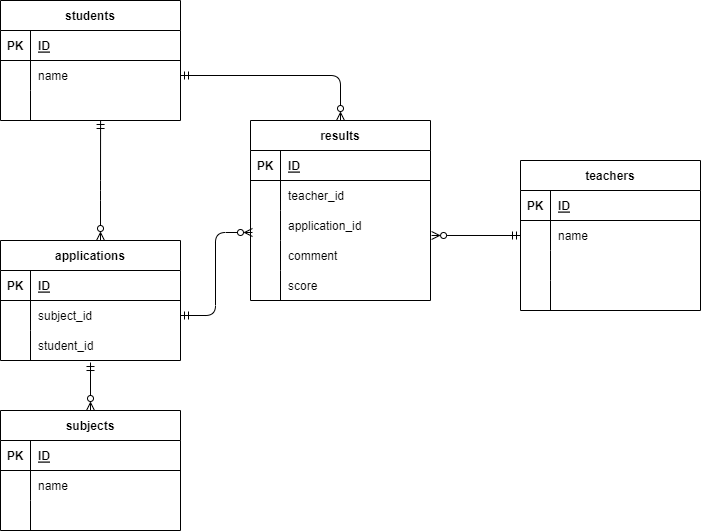

The diagram above was exported from draw.io. Its source (the exported page's mxGraphModel, read from the mxfile embedded in the PNG):
<mxGraphModel dx="698" dy="790" grid="1" gridSize="10" guides="1" tooltips="1" connect="1" arrows="1" fold="1" page="1" pageScale="1" pageWidth="827" pageHeight="1169" math="0" shadow="0">
  <root>
    <mxCell id="0" />
    <mxCell id="1" parent="0" />
    <mxCell id="17" value="students" style="shape=table;startSize=30;container=1;collapsible=1;childLayout=tableLayout;fixedRows=1;rowLines=0;fontStyle=1;align=center;resizeLast=1;strokeColor=default;" parent="1" vertex="1">
      <mxGeometry x="64" y="330" width="180" height="120" as="geometry" />
    </mxCell>
    <mxCell id="18" value="" style="shape=partialRectangle;collapsible=0;dropTarget=0;pointerEvents=0;fillColor=none;top=0;left=0;bottom=1;right=0;points=[[0,0.5],[1,0.5]];portConstraint=eastwest;" parent="17" vertex="1">
      <mxGeometry y="30" width="180" height="30" as="geometry" />
    </mxCell>
    <mxCell id="19" value="PK" style="shape=partialRectangle;connectable=0;fillColor=none;top=0;left=0;bottom=0;right=0;fontStyle=1;overflow=hidden;" parent="18" vertex="1">
      <mxGeometry width="30" height="30" as="geometry">
        <mxRectangle width="30" height="30" as="alternateBounds" />
      </mxGeometry>
    </mxCell>
    <mxCell id="20" value="ID" style="shape=partialRectangle;connectable=0;fillColor=none;top=0;left=0;bottom=0;right=0;align=left;spacingLeft=6;fontStyle=5;overflow=hidden;" parent="18" vertex="1">
      <mxGeometry x="30" width="150" height="30" as="geometry">
        <mxRectangle width="150" height="30" as="alternateBounds" />
      </mxGeometry>
    </mxCell>
    <mxCell id="21" value="" style="shape=partialRectangle;collapsible=0;dropTarget=0;pointerEvents=0;fillColor=none;top=0;left=0;bottom=0;right=0;points=[[0,0.5],[1,0.5]];portConstraint=eastwest;" parent="17" vertex="1">
      <mxGeometry y="60" width="180" height="30" as="geometry" />
    </mxCell>
    <mxCell id="22" value="" style="shape=partialRectangle;connectable=0;fillColor=none;top=0;left=0;bottom=0;right=0;editable=1;overflow=hidden;" parent="21" vertex="1">
      <mxGeometry width="30" height="30" as="geometry">
        <mxRectangle width="30" height="30" as="alternateBounds" />
      </mxGeometry>
    </mxCell>
    <mxCell id="23" value="name" style="shape=partialRectangle;connectable=0;fillColor=none;top=0;left=0;bottom=0;right=0;align=left;spacingLeft=6;overflow=hidden;" parent="21" vertex="1">
      <mxGeometry x="30" width="150" height="30" as="geometry">
        <mxRectangle width="150" height="30" as="alternateBounds" />
      </mxGeometry>
    </mxCell>
    <mxCell id="24" value="" style="shape=partialRectangle;collapsible=0;dropTarget=0;pointerEvents=0;fillColor=none;top=0;left=0;bottom=0;right=0;points=[[0,0.5],[1,0.5]];portConstraint=eastwest;" parent="17" vertex="1">
      <mxGeometry y="90" width="180" height="30" as="geometry" />
    </mxCell>
    <mxCell id="25" value="" style="shape=partialRectangle;connectable=0;fillColor=none;top=0;left=0;bottom=0;right=0;editable=1;overflow=hidden;" parent="24" vertex="1">
      <mxGeometry width="30" height="30" as="geometry">
        <mxRectangle width="30" height="30" as="alternateBounds" />
      </mxGeometry>
    </mxCell>
    <mxCell id="26" value="" style="shape=partialRectangle;connectable=0;fillColor=none;top=0;left=0;bottom=0;right=0;align=left;spacingLeft=6;overflow=hidden;" parent="24" vertex="1">
      <mxGeometry x="30" width="150" height="30" as="geometry">
        <mxRectangle width="150" height="30" as="alternateBounds" />
      </mxGeometry>
    </mxCell>
    <mxCell id="30" value="applications" style="shape=table;startSize=30;container=1;collapsible=1;childLayout=tableLayout;fixedRows=1;rowLines=0;fontStyle=1;align=center;resizeLast=1;" parent="1" vertex="1">
      <mxGeometry x="64" y="570" width="180" height="120" as="geometry" />
    </mxCell>
    <mxCell id="31" value="" style="shape=partialRectangle;collapsible=0;dropTarget=0;pointerEvents=0;fillColor=none;top=0;left=0;bottom=1;right=0;points=[[0,0.5],[1,0.5]];portConstraint=eastwest;" parent="30" vertex="1">
      <mxGeometry y="30" width="180" height="30" as="geometry" />
    </mxCell>
    <mxCell id="32" value="PK" style="shape=partialRectangle;connectable=0;fillColor=none;top=0;left=0;bottom=0;right=0;fontStyle=1;overflow=hidden;" parent="31" vertex="1">
      <mxGeometry width="30" height="30" as="geometry">
        <mxRectangle width="30" height="30" as="alternateBounds" />
      </mxGeometry>
    </mxCell>
    <mxCell id="33" value="ID" style="shape=partialRectangle;connectable=0;fillColor=none;top=0;left=0;bottom=0;right=0;align=left;spacingLeft=6;fontStyle=5;overflow=hidden;" parent="31" vertex="1">
      <mxGeometry x="30" width="150" height="30" as="geometry">
        <mxRectangle width="150" height="30" as="alternateBounds" />
      </mxGeometry>
    </mxCell>
    <mxCell id="34" value="" style="shape=partialRectangle;collapsible=0;dropTarget=0;pointerEvents=0;fillColor=none;top=0;left=0;bottom=0;right=0;points=[[0,0.5],[1,0.5]];portConstraint=eastwest;" parent="30" vertex="1">
      <mxGeometry y="60" width="180" height="30" as="geometry" />
    </mxCell>
    <mxCell id="35" value="" style="shape=partialRectangle;connectable=0;fillColor=none;top=0;left=0;bottom=0;right=0;editable=1;overflow=hidden;" parent="34" vertex="1">
      <mxGeometry width="30" height="30" as="geometry">
        <mxRectangle width="30" height="30" as="alternateBounds" />
      </mxGeometry>
    </mxCell>
    <mxCell id="36" value="subject_id" style="shape=partialRectangle;connectable=0;fillColor=none;top=0;left=0;bottom=0;right=0;align=left;spacingLeft=6;overflow=hidden;" parent="34" vertex="1">
      <mxGeometry x="30" width="150" height="30" as="geometry">
        <mxRectangle width="150" height="30" as="alternateBounds" />
      </mxGeometry>
    </mxCell>
    <mxCell id="37" value="" style="shape=partialRectangle;collapsible=0;dropTarget=0;pointerEvents=0;fillColor=none;top=0;left=0;bottom=0;right=0;points=[[0,0.5],[1,0.5]];portConstraint=eastwest;" parent="30" vertex="1">
      <mxGeometry y="90" width="180" height="30" as="geometry" />
    </mxCell>
    <mxCell id="38" value="" style="shape=partialRectangle;connectable=0;fillColor=none;top=0;left=0;bottom=0;right=0;editable=1;overflow=hidden;" parent="37" vertex="1">
      <mxGeometry width="30" height="30" as="geometry">
        <mxRectangle width="30" height="30" as="alternateBounds" />
      </mxGeometry>
    </mxCell>
    <mxCell id="39" value="student_id" style="shape=partialRectangle;connectable=0;fillColor=none;top=0;left=0;bottom=0;right=0;align=left;spacingLeft=6;overflow=hidden;" parent="37" vertex="1">
      <mxGeometry x="30" width="150" height="30" as="geometry">
        <mxRectangle width="150" height="30" as="alternateBounds" />
      </mxGeometry>
    </mxCell>
    <mxCell id="43" value="results" style="shape=table;startSize=30;container=1;collapsible=1;childLayout=tableLayout;fixedRows=1;rowLines=0;fontStyle=1;align=center;resizeLast=1;" parent="1" vertex="1">
      <mxGeometry x="314" y="450" width="180" height="180" as="geometry" />
    </mxCell>
    <mxCell id="44" value="" style="shape=partialRectangle;collapsible=0;dropTarget=0;pointerEvents=0;fillColor=none;top=0;left=0;bottom=1;right=0;points=[[0,0.5],[1,0.5]];portConstraint=eastwest;" parent="43" vertex="1">
      <mxGeometry y="30" width="180" height="30" as="geometry" />
    </mxCell>
    <mxCell id="45" value="PK" style="shape=partialRectangle;connectable=0;fillColor=none;top=0;left=0;bottom=0;right=0;fontStyle=1;overflow=hidden;" parent="44" vertex="1">
      <mxGeometry width="30" height="30" as="geometry">
        <mxRectangle width="30" height="30" as="alternateBounds" />
      </mxGeometry>
    </mxCell>
    <mxCell id="46" value="ID" style="shape=partialRectangle;connectable=0;fillColor=none;top=0;left=0;bottom=0;right=0;align=left;spacingLeft=6;fontStyle=5;overflow=hidden;" parent="44" vertex="1">
      <mxGeometry x="30" width="150" height="30" as="geometry">
        <mxRectangle width="150" height="30" as="alternateBounds" />
      </mxGeometry>
    </mxCell>
    <mxCell id="47" value="" style="shape=partialRectangle;collapsible=0;dropTarget=0;pointerEvents=0;fillColor=none;top=0;left=0;bottom=0;right=0;points=[[0,0.5],[1,0.5]];portConstraint=eastwest;" parent="43" vertex="1">
      <mxGeometry y="60" width="180" height="30" as="geometry" />
    </mxCell>
    <mxCell id="48" value="" style="shape=partialRectangle;connectable=0;fillColor=none;top=0;left=0;bottom=0;right=0;editable=1;overflow=hidden;" parent="47" vertex="1">
      <mxGeometry width="30" height="30" as="geometry">
        <mxRectangle width="30" height="30" as="alternateBounds" />
      </mxGeometry>
    </mxCell>
    <mxCell id="49" value="teacher_id" style="shape=partialRectangle;connectable=0;fillColor=none;top=0;left=0;bottom=0;right=0;align=left;spacingLeft=6;overflow=hidden;" parent="47" vertex="1">
      <mxGeometry x="30" width="150" height="30" as="geometry">
        <mxRectangle width="150" height="30" as="alternateBounds" />
      </mxGeometry>
    </mxCell>
    <mxCell id="50" value="" style="shape=partialRectangle;collapsible=0;dropTarget=0;pointerEvents=0;fillColor=none;top=0;left=0;bottom=0;right=0;points=[[0,0.5],[1,0.5]];portConstraint=eastwest;" parent="43" vertex="1">
      <mxGeometry y="90" width="180" height="30" as="geometry" />
    </mxCell>
    <mxCell id="51" value="" style="shape=partialRectangle;connectable=0;fillColor=none;top=0;left=0;bottom=0;right=0;editable=1;overflow=hidden;" parent="50" vertex="1">
      <mxGeometry width="30" height="30" as="geometry">
        <mxRectangle width="30" height="30" as="alternateBounds" />
      </mxGeometry>
    </mxCell>
    <mxCell id="52" value="application_id" style="shape=partialRectangle;connectable=0;fillColor=none;top=0;left=0;bottom=0;right=0;align=left;spacingLeft=6;overflow=hidden;" parent="50" vertex="1">
      <mxGeometry x="30" width="150" height="30" as="geometry">
        <mxRectangle width="150" height="30" as="alternateBounds" />
      </mxGeometry>
    </mxCell>
    <mxCell id="53" value="" style="shape=partialRectangle;collapsible=0;dropTarget=0;pointerEvents=0;fillColor=none;top=0;left=0;bottom=0;right=0;points=[[0,0.5],[1,0.5]];portConstraint=eastwest;" parent="43" vertex="1">
      <mxGeometry y="120" width="180" height="30" as="geometry" />
    </mxCell>
    <mxCell id="54" value="" style="shape=partialRectangle;connectable=0;fillColor=none;top=0;left=0;bottom=0;right=0;editable=1;overflow=hidden;" parent="53" vertex="1">
      <mxGeometry width="30" height="30" as="geometry">
        <mxRectangle width="30" height="30" as="alternateBounds" />
      </mxGeometry>
    </mxCell>
    <mxCell id="55" value="comment" style="shape=partialRectangle;connectable=0;fillColor=none;top=0;left=0;bottom=0;right=0;align=left;spacingLeft=6;overflow=hidden;" parent="53" vertex="1">
      <mxGeometry x="30" width="150" height="30" as="geometry">
        <mxRectangle width="150" height="30" as="alternateBounds" />
      </mxGeometry>
    </mxCell>
    <mxCell id="56" style="shape=partialRectangle;collapsible=0;dropTarget=0;pointerEvents=0;fillColor=none;top=0;left=0;bottom=0;right=0;points=[[0,0.5],[1,0.5]];portConstraint=eastwest;" parent="43" vertex="1">
      <mxGeometry y="150" width="180" height="30" as="geometry" />
    </mxCell>
    <mxCell id="57" style="shape=partialRectangle;connectable=0;fillColor=none;top=0;left=0;bottom=0;right=0;editable=1;overflow=hidden;" parent="56" vertex="1">
      <mxGeometry width="30" height="30" as="geometry">
        <mxRectangle width="30" height="30" as="alternateBounds" />
      </mxGeometry>
    </mxCell>
    <mxCell id="58" value="score" style="shape=partialRectangle;connectable=0;fillColor=none;top=0;left=0;bottom=0;right=0;align=left;spacingLeft=6;overflow=hidden;" parent="56" vertex="1">
      <mxGeometry x="30" width="150" height="30" as="geometry">
        <mxRectangle width="150" height="30" as="alternateBounds" />
      </mxGeometry>
    </mxCell>
    <mxCell id="60" style="html=1;exitX=0.556;exitY=1;exitDx=0;exitDy=0;startArrow=ERmandOne;startFill=0;endArrow=ERzeroToMany;endFill=0;exitPerimeter=0;" parent="1" source="24" edge="1">
      <mxGeometry relative="1" as="geometry">
        <mxPoint x="164" y="570" as="targetPoint" />
        <Array as="points">
          <mxPoint x="164" y="520" />
          <mxPoint x="164" y="570" />
        </Array>
      </mxGeometry>
    </mxCell>
    <mxCell id="61" style="edgeStyle=orthogonalEdgeStyle;html=1;exitX=1;exitY=0.5;exitDx=0;exitDy=0;startArrow=ERmandOne;startFill=0;endArrow=ERzeroToMany;endFill=0;" parent="1" source="21" target="43" edge="1">
      <mxGeometry relative="1" as="geometry" />
    </mxCell>
    <mxCell id="62" style="edgeStyle=orthogonalEdgeStyle;html=1;exitX=1;exitY=0.5;exitDx=0;exitDy=0;entryX=0.011;entryY=0.733;entryDx=0;entryDy=0;startArrow=ERmandOne;startFill=0;endArrow=ERzeroToMany;endFill=0;entryPerimeter=0;" parent="1" source="34" target="50" edge="1">
      <mxGeometry relative="1" as="geometry" />
    </mxCell>
    <mxCell id="69" value="teachers" style="shape=table;startSize=30;container=1;collapsible=1;childLayout=tableLayout;fixedRows=1;rowLines=0;fontStyle=1;align=center;resizeLast=1;strokeColor=default;" parent="1" vertex="1">
      <mxGeometry x="584" y="490" width="180" height="150" as="geometry" />
    </mxCell>
    <mxCell id="70" value="" style="shape=partialRectangle;collapsible=0;dropTarget=0;pointerEvents=0;fillColor=none;top=0;left=0;bottom=1;right=0;points=[[0,0.5],[1,0.5]];portConstraint=eastwest;" parent="69" vertex="1">
      <mxGeometry y="30" width="180" height="30" as="geometry" />
    </mxCell>
    <mxCell id="71" value="PK" style="shape=partialRectangle;connectable=0;fillColor=none;top=0;left=0;bottom=0;right=0;fontStyle=1;overflow=hidden;" parent="70" vertex="1">
      <mxGeometry width="30" height="30" as="geometry">
        <mxRectangle width="30" height="30" as="alternateBounds" />
      </mxGeometry>
    </mxCell>
    <mxCell id="72" value="ID" style="shape=partialRectangle;connectable=0;fillColor=none;top=0;left=0;bottom=0;right=0;align=left;spacingLeft=6;fontStyle=5;overflow=hidden;" parent="70" vertex="1">
      <mxGeometry x="30" width="150" height="30" as="geometry">
        <mxRectangle width="150" height="30" as="alternateBounds" />
      </mxGeometry>
    </mxCell>
    <mxCell id="73" value="" style="shape=partialRectangle;collapsible=0;dropTarget=0;pointerEvents=0;fillColor=none;top=0;left=0;bottom=0;right=0;points=[[0,0.5],[1,0.5]];portConstraint=eastwest;" parent="69" vertex="1">
      <mxGeometry y="60" width="180" height="30" as="geometry" />
    </mxCell>
    <mxCell id="74" value="" style="shape=partialRectangle;connectable=0;fillColor=none;top=0;left=0;bottom=0;right=0;editable=1;overflow=hidden;" parent="73" vertex="1">
      <mxGeometry width="30" height="30" as="geometry">
        <mxRectangle width="30" height="30" as="alternateBounds" />
      </mxGeometry>
    </mxCell>
    <mxCell id="75" value="name" style="shape=partialRectangle;connectable=0;fillColor=none;top=0;left=0;bottom=0;right=0;align=left;spacingLeft=6;overflow=hidden;" parent="73" vertex="1">
      <mxGeometry x="30" width="150" height="30" as="geometry">
        <mxRectangle width="150" height="30" as="alternateBounds" />
      </mxGeometry>
    </mxCell>
    <mxCell id="76" value="" style="shape=partialRectangle;collapsible=0;dropTarget=0;pointerEvents=0;fillColor=none;top=0;left=0;bottom=0;right=0;points=[[0,0.5],[1,0.5]];portConstraint=eastwest;" parent="69" vertex="1">
      <mxGeometry y="90" width="180" height="30" as="geometry" />
    </mxCell>
    <mxCell id="77" value="" style="shape=partialRectangle;connectable=0;fillColor=none;top=0;left=0;bottom=0;right=0;editable=1;overflow=hidden;" parent="76" vertex="1">
      <mxGeometry width="30" height="30" as="geometry">
        <mxRectangle width="30" height="30" as="alternateBounds" />
      </mxGeometry>
    </mxCell>
    <mxCell id="78" value="" style="shape=partialRectangle;connectable=0;fillColor=none;top=0;left=0;bottom=0;right=0;align=left;spacingLeft=6;overflow=hidden;" parent="76" vertex="1">
      <mxGeometry x="30" width="150" height="30" as="geometry">
        <mxRectangle width="150" height="30" as="alternateBounds" />
      </mxGeometry>
    </mxCell>
    <mxCell id="122" style="shape=partialRectangle;collapsible=0;dropTarget=0;pointerEvents=0;fillColor=none;top=0;left=0;bottom=0;right=0;points=[[0,0.5],[1,0.5]];portConstraint=eastwest;" vertex="1" parent="69">
      <mxGeometry y="120" width="180" height="30" as="geometry" />
    </mxCell>
    <mxCell id="123" style="shape=partialRectangle;connectable=0;fillColor=none;top=0;left=0;bottom=0;right=0;editable=1;overflow=hidden;" vertex="1" parent="122">
      <mxGeometry width="30" height="30" as="geometry">
        <mxRectangle width="30" height="30" as="alternateBounds" />
      </mxGeometry>
    </mxCell>
    <mxCell id="124" value="" style="shape=partialRectangle;connectable=0;fillColor=none;top=0;left=0;bottom=0;right=0;align=left;spacingLeft=6;overflow=hidden;" vertex="1" parent="122">
      <mxGeometry x="30" width="150" height="30" as="geometry">
        <mxRectangle width="150" height="30" as="alternateBounds" />
      </mxGeometry>
    </mxCell>
    <mxCell id="135" style="edgeStyle=none;html=1;exitX=0.5;exitY=0;exitDx=0;exitDy=0;entryX=0.5;entryY=1.067;entryDx=0;entryDy=0;entryPerimeter=0;startArrow=ERzeroToMany;startFill=0;endArrow=ERmandOne;endFill=0;" edge="1" parent="1" source="125" target="37">
      <mxGeometry relative="1" as="geometry" />
    </mxCell>
    <mxCell id="125" value="subjects" style="shape=table;startSize=30;container=1;collapsible=1;childLayout=tableLayout;fixedRows=1;rowLines=0;fontStyle=1;align=center;resizeLast=1;" vertex="1" parent="1">
      <mxGeometry x="64" y="740" width="180" height="120" as="geometry" />
    </mxCell>
    <mxCell id="126" value="" style="shape=partialRectangle;collapsible=0;dropTarget=0;pointerEvents=0;fillColor=none;top=0;left=0;bottom=1;right=0;points=[[0,0.5],[1,0.5]];portConstraint=eastwest;" vertex="1" parent="125">
      <mxGeometry y="30" width="180" height="30" as="geometry" />
    </mxCell>
    <mxCell id="127" value="PK" style="shape=partialRectangle;connectable=0;fillColor=none;top=0;left=0;bottom=0;right=0;fontStyle=1;overflow=hidden;" vertex="1" parent="126">
      <mxGeometry width="30" height="30" as="geometry">
        <mxRectangle width="30" height="30" as="alternateBounds" />
      </mxGeometry>
    </mxCell>
    <mxCell id="128" value="ID" style="shape=partialRectangle;connectable=0;fillColor=none;top=0;left=0;bottom=0;right=0;align=left;spacingLeft=6;fontStyle=5;overflow=hidden;" vertex="1" parent="126">
      <mxGeometry x="30" width="150" height="30" as="geometry">
        <mxRectangle width="150" height="30" as="alternateBounds" />
      </mxGeometry>
    </mxCell>
    <mxCell id="129" value="" style="shape=partialRectangle;collapsible=0;dropTarget=0;pointerEvents=0;fillColor=none;top=0;left=0;bottom=0;right=0;points=[[0,0.5],[1,0.5]];portConstraint=eastwest;" vertex="1" parent="125">
      <mxGeometry y="60" width="180" height="30" as="geometry" />
    </mxCell>
    <mxCell id="130" value="" style="shape=partialRectangle;connectable=0;fillColor=none;top=0;left=0;bottom=0;right=0;editable=1;overflow=hidden;" vertex="1" parent="129">
      <mxGeometry width="30" height="30" as="geometry">
        <mxRectangle width="30" height="30" as="alternateBounds" />
      </mxGeometry>
    </mxCell>
    <mxCell id="131" value="name" style="shape=partialRectangle;connectable=0;fillColor=none;top=0;left=0;bottom=0;right=0;align=left;spacingLeft=6;overflow=hidden;" vertex="1" parent="129">
      <mxGeometry x="30" width="150" height="30" as="geometry">
        <mxRectangle width="150" height="30" as="alternateBounds" />
      </mxGeometry>
    </mxCell>
    <mxCell id="132" value="" style="shape=partialRectangle;collapsible=0;dropTarget=0;pointerEvents=0;fillColor=none;top=0;left=0;bottom=0;right=0;points=[[0,0.5],[1,0.5]];portConstraint=eastwest;" vertex="1" parent="125">
      <mxGeometry y="90" width="180" height="30" as="geometry" />
    </mxCell>
    <mxCell id="133" value="" style="shape=partialRectangle;connectable=0;fillColor=none;top=0;left=0;bottom=0;right=0;editable=1;overflow=hidden;" vertex="1" parent="132">
      <mxGeometry width="30" height="30" as="geometry">
        <mxRectangle width="30" height="30" as="alternateBounds" />
      </mxGeometry>
    </mxCell>
    <mxCell id="134" value="" style="shape=partialRectangle;connectable=0;fillColor=none;top=0;left=0;bottom=0;right=0;align=left;spacingLeft=6;overflow=hidden;" vertex="1" parent="132">
      <mxGeometry x="30" width="150" height="30" as="geometry">
        <mxRectangle width="150" height="30" as="alternateBounds" />
      </mxGeometry>
    </mxCell>
    <mxCell id="136" style="edgeStyle=none;html=1;exitX=0;exitY=0.5;exitDx=0;exitDy=0;entryX=1.006;entryY=0.833;entryDx=0;entryDy=0;entryPerimeter=0;startArrow=ERmandOne;startFill=0;endArrow=ERzeroToMany;endFill=0;" edge="1" parent="1" source="73" target="50">
      <mxGeometry relative="1" as="geometry" />
    </mxCell>
  </root>
</mxGraphModel>